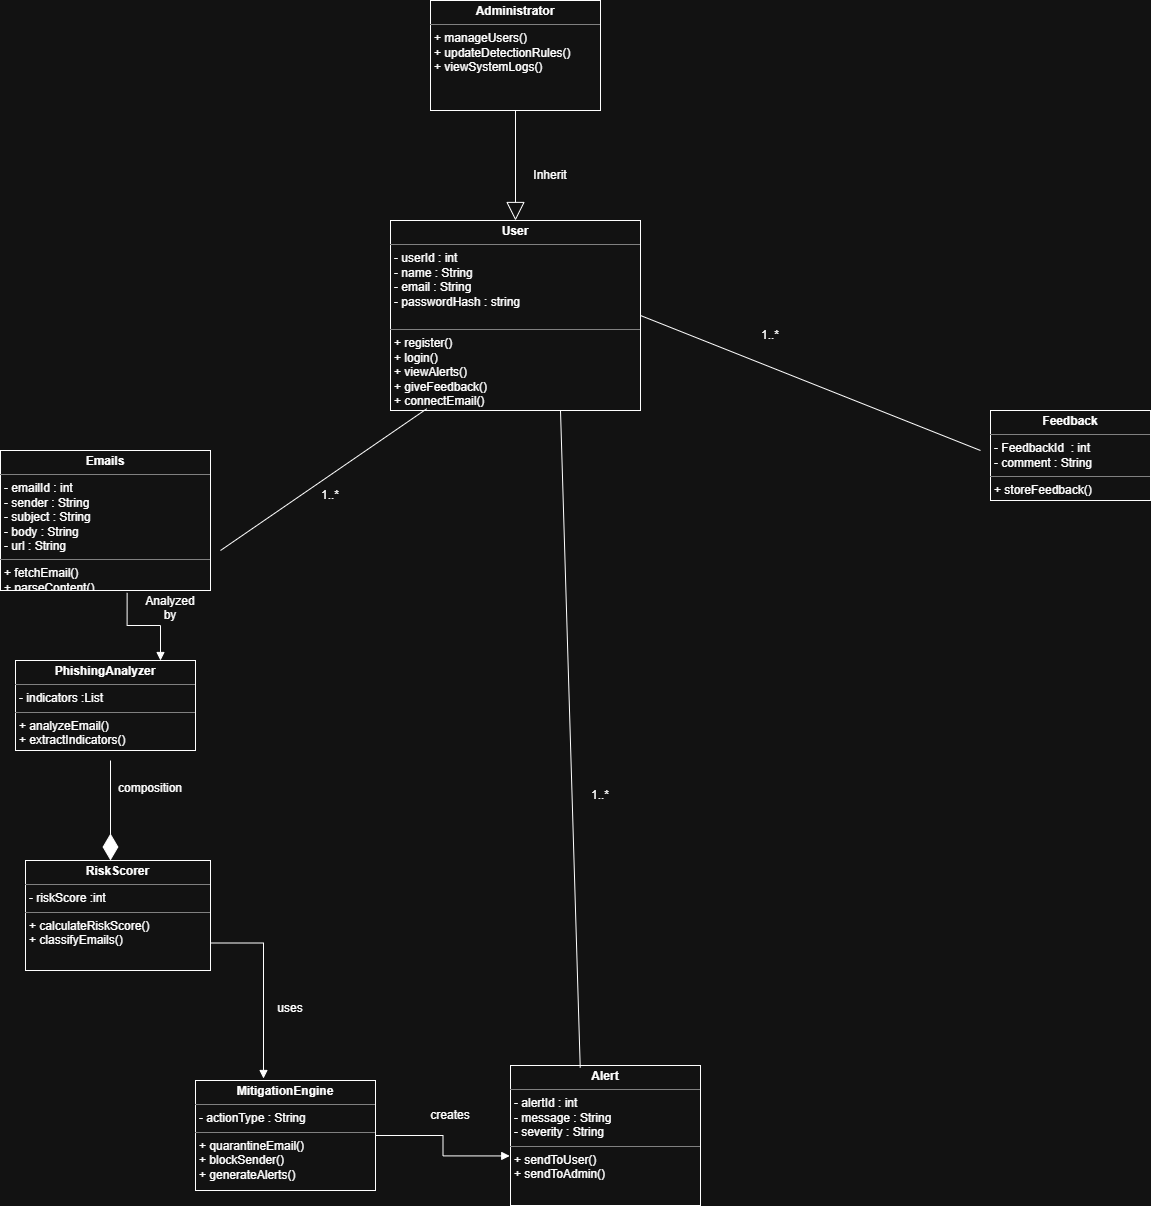

The diagram above was exported from draw.io. Its source (the exported page's mxGraphModel, read from the mxfile embedded in the PNG):
<mxGraphModel dx="1281" dy="527" grid="1" gridSize="10" guides="1" tooltips="1" connect="1" arrows="1" fold="1" page="1" pageScale="1" pageWidth="1400" pageHeight="850" math="0" shadow="0">
  <root>
    <mxCell id="0" />
    <mxCell id="1" parent="0" />
    <mxCell id="jFrLC6_9pBaC3eVt_psL-1" parent="1" style="verticalAlign=top;align=left;overflow=fill;html=1;whiteSpace=wrap;" value="&lt;p style=&quot;margin:0px;margin-top:4px;text-align:center;&quot;&gt;&lt;b&gt;Administrator&lt;/b&gt;&lt;/p&gt;&lt;hr size=&quot;1&quot; style=&quot;border-style:solid;&quot;&gt;&lt;p style=&quot;margin:0px;margin-left:4px;&quot;&gt;&lt;span style=&quot;background-color: transparent; color: light-dark(rgb(0, 0, 0), rgb(255, 255, 255));&quot;&gt;+ manageUsers()&lt;/span&gt;&lt;/p&gt;&lt;p style=&quot;margin:0px;margin-left:4px;&quot;&gt;+ updateDetectionRules()&lt;/p&gt;&lt;p style=&quot;margin:0px;margin-left:4px;&quot;&gt;+ viewSystemLogs()&lt;/p&gt;&lt;p style=&quot;margin:0px;margin-left:4px;&quot;&gt;&lt;br&gt;&lt;/p&gt;" vertex="1">
      <mxGeometry height="110" width="170" x="490" y="20" as="geometry" />
    </mxCell>
    <mxCell id="Jzbf0ZSqSH0Xdn0_8Q5O-38" edge="1" parent="1" source="96qAg5rBcm2dE1zTxb7I-1" style="edgeStyle=orthogonalEdgeStyle;rounded=0;orthogonalLoop=1;jettySize=auto;html=1;exitX=1;exitY=1;exitDx=0;exitDy=0;">
      <mxGeometry relative="1" as="geometry">
        <mxPoint x="690.3478260869567" y="419.82608695652186" as="targetPoint" />
      </mxGeometry>
    </mxCell>
    <mxCell id="96qAg5rBcm2dE1zTxb7I-1" parent="1" style="verticalAlign=top;align=left;overflow=fill;html=1;whiteSpace=wrap;" value="&lt;p style=&quot;margin:0px;margin-top:4px;text-align:center;&quot;&gt;&lt;b&gt;User&lt;/b&gt;&lt;/p&gt;&lt;hr size=&quot;1&quot; style=&quot;border-style:solid;&quot;&gt;&lt;p style=&quot;margin:0px;margin-left:4px;&quot;&gt;- userId : int&lt;/p&gt;&lt;p style=&quot;margin:0px;margin-left:4px;&quot;&gt;- name : String&lt;/p&gt;&lt;p style=&quot;margin:0px;margin-left:4px;&quot;&gt;- email : String&lt;/p&gt;&lt;p style=&quot;margin:0px;margin-left:4px;&quot;&gt;- passwordHash : string&lt;/p&gt;&lt;p style=&quot;margin:0px;margin-left:4px;&quot;&gt;&lt;br&gt;&lt;/p&gt;&lt;hr size=&quot;1&quot; style=&quot;border-style:solid;&quot;&gt;&lt;p style=&quot;margin:0px;margin-left:4px;&quot;&gt;+ register()&lt;/p&gt;&lt;p style=&quot;margin:0px;margin-left:4px;&quot;&gt;+ login()&lt;/p&gt;&lt;p style=&quot;margin:0px;margin-left:4px;&quot;&gt;+ viewAlerts()&lt;/p&gt;&lt;p style=&quot;margin:0px;margin-left:4px;&quot;&gt;+ giveFeedback()&lt;/p&gt;&lt;p style=&quot;margin:0px;margin-left:4px;&quot;&gt;+ connectEmail()&lt;/p&gt;&lt;p style=&quot;margin:0px;margin-left:4px;&quot;&gt;&lt;br&gt;&lt;/p&gt;" vertex="1">
      <mxGeometry height="190" width="250" x="450" y="240" as="geometry" />
    </mxCell>
    <mxCell id="euALwSMDkXB37HBlhaIx-1" parent="1" style="verticalAlign=top;align=left;overflow=fill;html=1;whiteSpace=wrap;" value="&lt;p style=&quot;margin:0px;margin-top:4px;text-align:center;&quot;&gt;&lt;b&gt;Emails&lt;/b&gt;&lt;/p&gt;&lt;hr size=&quot;1&quot; style=&quot;border-style:solid;&quot;&gt;&lt;p style=&quot;margin:0px;margin-left:4px;&quot;&gt;- emailId : int&lt;/p&gt;&lt;p style=&quot;margin:0px;margin-left:4px;&quot;&gt;- sender : String&lt;/p&gt;&lt;p style=&quot;margin:0px;margin-left:4px;&quot;&gt;- subject : String&amp;nbsp;&lt;/p&gt;&lt;p style=&quot;margin:0px;margin-left:4px;&quot;&gt;- body : String&lt;/p&gt;&lt;p style=&quot;margin:0px;margin-left:4px;&quot;&gt;- url : String&lt;/p&gt;&lt;hr size=&quot;1&quot; style=&quot;border-style:solid;&quot;&gt;&lt;p style=&quot;margin:0px;margin-left:4px;&quot;&gt;+ fetchEmail()&lt;/p&gt;&lt;p style=&quot;margin:0px;margin-left:4px;&quot;&gt;+ parseContent()&lt;/p&gt;" vertex="1">
      <mxGeometry height="140" width="210" x="60" y="470" as="geometry" />
    </mxCell>
    <mxCell id="0yYIXmVIEHJxup4zconS-1" parent="1" style="verticalAlign=top;align=left;overflow=fill;html=1;whiteSpace=wrap;" value="&lt;p style=&quot;margin:0px;margin-top:4px;text-align:center;&quot;&gt;&lt;b&gt;Feedback&lt;/b&gt;&lt;/p&gt;&lt;hr size=&quot;1&quot; style=&quot;border-style:solid;&quot;&gt;&lt;p style=&quot;margin:0px;margin-left:4px;&quot;&gt;- FeedbackId&amp;nbsp; : int&lt;/p&gt;&lt;p style=&quot;margin:0px;margin-left:4px;&quot;&gt;- comment : String&lt;/p&gt;&lt;hr size=&quot;1&quot; style=&quot;border-style:solid;&quot;&gt;&lt;p style=&quot;margin:0px;margin-left:4px;&quot;&gt;+ storeFeedback()&lt;/p&gt;" vertex="1">
      <mxGeometry height="90" width="160" x="1050" y="430" as="geometry" />
    </mxCell>
    <mxCell id="jgeEv0EI907_nVupD7Dc-1" parent="1" style="verticalAlign=top;align=left;overflow=fill;html=1;whiteSpace=wrap;" value="&lt;p style=&quot;margin:0px;margin-top:4px;text-align:center;&quot;&gt;&lt;b&gt;PhishingAnalyzer&lt;/b&gt;&lt;/p&gt;&lt;hr size=&quot;1&quot; style=&quot;border-style:solid;&quot;&gt;&lt;p style=&quot;margin:0px;margin-left:4px;&quot;&gt;- indicators :List&lt;/p&gt;&lt;hr size=&quot;1&quot; style=&quot;border-style:solid;&quot;&gt;&lt;p style=&quot;margin:0px;margin-left:4px;&quot;&gt;+ analyzeEmail()&lt;/p&gt;&lt;p style=&quot;margin:0px;margin-left:4px;&quot;&gt;+ extractIndicators()&lt;/p&gt;" vertex="1">
      <mxGeometry height="90" width="180" x="75" y="680" as="geometry" />
    </mxCell>
    <mxCell id="hmMTJVJpA46INlbgDHx3-1" parent="1" style="verticalAlign=top;align=left;overflow=fill;html=1;whiteSpace=wrap;" value="&lt;p style=&quot;margin:0px;margin-top:4px;text-align:center;&quot;&gt;&lt;b&gt;RiskScorer&lt;/b&gt;&lt;/p&gt;&lt;hr size=&quot;1&quot; style=&quot;border-style:solid;&quot;&gt;&lt;p style=&quot;margin:0px;margin-left:4px;&quot;&gt;- riskScore :int&amp;nbsp;&lt;/p&gt;&lt;hr size=&quot;1&quot; style=&quot;border-style:solid;&quot;&gt;&lt;p style=&quot;margin:0px;margin-left:4px;&quot;&gt;+ calculateRiskScore()&lt;/p&gt;&lt;p style=&quot;margin:0px;margin-left:4px;&quot;&gt;+ classifyEmails()&lt;/p&gt;" vertex="1">
      <mxGeometry height="110" width="185" x="85" y="880" as="geometry" />
    </mxCell>
    <mxCell id="hsp8WZOlAu5YyMUzU7Lo-1" parent="1" style="verticalAlign=top;align=left;overflow=fill;html=1;whiteSpace=wrap;" value="&lt;p style=&quot;margin:0px;margin-top:4px;text-align:center;&quot;&gt;&lt;b&gt;MitigationEngine&lt;/b&gt;&lt;/p&gt;&lt;hr size=&quot;1&quot; style=&quot;border-style:solid;&quot;&gt;&lt;p style=&quot;margin:0px;margin-left:4px;&quot;&gt;- actionType : String&lt;/p&gt;&lt;hr size=&quot;1&quot; style=&quot;border-style:solid;&quot;&gt;&lt;p style=&quot;margin:0px;margin-left:4px;&quot;&gt;+ quarantineEmail()&lt;/p&gt;&lt;p style=&quot;margin:0px;margin-left:4px;&quot;&gt;+ blockSender()&lt;/p&gt;&lt;p style=&quot;margin:0px;margin-left:4px;&quot;&gt;+ generateAlerts()&lt;/p&gt;" vertex="1">
      <mxGeometry height="110" width="180" x="255" y="1100" as="geometry" />
    </mxCell>
    <mxCell id="0jEAuZiDhWcu3xCDtIsF-1" parent="1" style="verticalAlign=top;align=left;overflow=fill;html=1;whiteSpace=wrap;" value="&lt;p style=&quot;margin:0px;margin-top:4px;text-align:center;&quot;&gt;&lt;b&gt;Alert&lt;/b&gt;&lt;/p&gt;&lt;hr size=&quot;1&quot; style=&quot;border-style:solid;&quot;&gt;&lt;p style=&quot;margin:0px;margin-left:4px;&quot;&gt;- alertId : int&lt;/p&gt;&lt;p style=&quot;margin:0px;margin-left:4px;&quot;&gt;- message : String&lt;/p&gt;&lt;p style=&quot;margin:0px;margin-left:4px;&quot;&gt;- severity : String&lt;/p&gt;&lt;hr size=&quot;1&quot; style=&quot;border-style:solid;&quot;&gt;&lt;p style=&quot;margin:0px;margin-left:4px;&quot;&gt;+ sendToUser()&lt;/p&gt;&lt;p style=&quot;margin:0px;margin-left:4px;&quot;&gt;+ sendToAdmin()&lt;/p&gt;" vertex="1">
      <mxGeometry height="140" width="190" x="570" y="1085" as="geometry" />
    </mxCell>
    <mxCell id="Jzbf0ZSqSH0Xdn0_8Q5O-1" edge="1" parent="1" source="jFrLC6_9pBaC3eVt_psL-1" style="endArrow=block;endSize=16;endFill=0;html=1;rounded=0;exitX=0.5;exitY=1;exitDx=0;exitDy=0;" target="96qAg5rBcm2dE1zTxb7I-1" value="">
      <mxGeometry relative="1" width="160" as="geometry">
        <mxPoint x="-30" y="340" as="sourcePoint" />
        <mxPoint x="130" y="340" as="targetPoint" />
      </mxGeometry>
    </mxCell>
    <mxCell id="Jzbf0ZSqSH0Xdn0_8Q5O-7" edge="1" parent="1" style="endArrow=none;html=1;rounded=0;entryX=0.145;entryY=0.991;entryDx=0;entryDy=0;entryPerimeter=0;" target="96qAg5rBcm2dE1zTxb7I-1" value="">
      <mxGeometry relative="1" as="geometry">
        <mxPoint x="280" y="570" as="sourcePoint" />
        <mxPoint x="520" y="290" as="targetPoint" />
      </mxGeometry>
    </mxCell>
    <mxCell id="Jzbf0ZSqSH0Xdn0_8Q5O-8" edge="1" parent="1" style="endArrow=diamondThin;endFill=1;endSize=24;html=1;rounded=0;" value="">
      <mxGeometry relative="1" width="160" as="geometry">
        <mxPoint x="170" y="780" as="sourcePoint" />
        <mxPoint x="170" y="880" as="targetPoint" />
      </mxGeometry>
    </mxCell>
    <mxCell id="Jzbf0ZSqSH0Xdn0_8Q5O-9" edge="1" parent="1" style="endArrow=none;html=1;rounded=0;entryX=0.367;entryY=0.016;entryDx=0;entryDy=0;entryPerimeter=0;" target="0jEAuZiDhWcu3xCDtIsF-1" value="">
      <mxGeometry relative="1" as="geometry">
        <mxPoint x="620" y="430" as="sourcePoint" />
        <mxPoint x="640" y="1070" as="targetPoint" />
      </mxGeometry>
    </mxCell>
    <mxCell id="Jzbf0ZSqSH0Xdn0_8Q5O-21" edge="1" parent="1" source="96qAg5rBcm2dE1zTxb7I-1" style="endArrow=none;html=1;rounded=0;exitX=1;exitY=0.5;exitDx=0;exitDy=0;" value="">
      <mxGeometry relative="1" as="geometry">
        <mxPoint x="600" y="630" as="sourcePoint" />
        <mxPoint x="1040" y="470" as="targetPoint" />
      </mxGeometry>
    </mxCell>
    <mxCell id="Jzbf0ZSqSH0Xdn0_8Q5O-31" edge="1" parent="1" source="euALwSMDkXB37HBlhaIx-1" style="endArrow=block;endFill=1;html=1;edgeStyle=orthogonalEdgeStyle;align=left;verticalAlign=top;rounded=0;exitX=0.603;exitY=1.017;exitDx=0;exitDy=0;exitPerimeter=0;" value="">
      <mxGeometry relative="1" x="-1" as="geometry">
        <mxPoint x="270" y="760" as="sourcePoint" />
        <mxPoint x="220" y="680" as="targetPoint" />
      </mxGeometry>
    </mxCell>
    <mxCell id="Jzbf0ZSqSH0Xdn0_8Q5O-36" edge="1" parent="1" source="hmMTJVJpA46INlbgDHx3-1" style="endArrow=block;endFill=1;html=1;edgeStyle=orthogonalEdgeStyle;align=left;verticalAlign=top;rounded=0;exitX=1;exitY=0.75;exitDx=0;exitDy=0;" value="">
      <mxGeometry relative="1" x="-1" as="geometry">
        <mxPoint x="290" y="1030" as="sourcePoint" />
        <mxPoint x="323" y="1098" as="targetPoint" />
      </mxGeometry>
    </mxCell>
    <mxCell id="Jzbf0ZSqSH0Xdn0_8Q5O-37" edge="1" parent="1" source="hsp8WZOlAu5YyMUzU7Lo-1" style="endArrow=block;endFill=1;html=1;edgeStyle=orthogonalEdgeStyle;align=left;verticalAlign=top;rounded=0;exitX=1;exitY=0.5;exitDx=0;exitDy=0;entryX=-0.004;entryY=0.646;entryDx=0;entryDy=0;entryPerimeter=0;" target="0jEAuZiDhWcu3xCDtIsF-1" value="">
      <mxGeometry relative="1" x="-1" as="geometry">
        <mxPoint x="530" y="1140" as="sourcePoint" />
        <mxPoint x="563" y="1208" as="targetPoint" />
      </mxGeometry>
    </mxCell>
    <mxCell id="Jzbf0ZSqSH0Xdn0_8Q5O-39" parent="1" style="text;html=1;whiteSpace=wrap;strokeColor=none;fillColor=none;align=center;verticalAlign=middle;rounded=0;" value="Inherit" vertex="1">
      <mxGeometry height="30" width="60" x="580" y="180" as="geometry" />
    </mxCell>
    <mxCell id="Jzbf0ZSqSH0Xdn0_8Q5O-45" parent="1" style="text;html=1;whiteSpace=wrap;strokeColor=none;fillColor=none;align=center;verticalAlign=middle;rounded=0;" value="1..*" vertex="1">
      <mxGeometry height="30" width="60" x="360" y="500" as="geometry" />
    </mxCell>
    <mxCell id="Jzbf0ZSqSH0Xdn0_8Q5O-46" parent="1" style="text;html=1;whiteSpace=wrap;strokeColor=none;fillColor=none;align=center;verticalAlign=middle;rounded=0;" value="1..*" vertex="1">
      <mxGeometry height="30" width="60" x="800" y="340" as="geometry" />
    </mxCell>
    <mxCell id="Jzbf0ZSqSH0Xdn0_8Q5O-47" parent="1" style="text;html=1;whiteSpace=wrap;strokeColor=none;fillColor=none;align=center;verticalAlign=middle;rounded=0;" value="Analyzed by&lt;div&gt;&lt;br&gt;&lt;/div&gt;" vertex="1">
      <mxGeometry height="30" width="60" x="200" y="620" as="geometry" />
    </mxCell>
    <mxCell id="Jzbf0ZSqSH0Xdn0_8Q5O-48" parent="1" style="text;html=1;whiteSpace=wrap;strokeColor=none;fillColor=none;align=center;verticalAlign=middle;rounded=0;" value="composition&lt;div&gt;&lt;br&gt;&lt;/div&gt;" vertex="1">
      <mxGeometry height="30" width="60" x="180" y="800" as="geometry" />
    </mxCell>
    <mxCell id="Jzbf0ZSqSH0Xdn0_8Q5O-49" parent="1" style="text;html=1;whiteSpace=wrap;strokeColor=none;fillColor=none;align=center;verticalAlign=middle;rounded=0;" value="uses&lt;div&gt;&lt;br&gt;&lt;/div&gt;" vertex="1">
      <mxGeometry height="30" width="60" x="320" y="1020" as="geometry" />
    </mxCell>
    <mxCell id="Jzbf0ZSqSH0Xdn0_8Q5O-50" parent="1" style="text;html=1;whiteSpace=wrap;strokeColor=none;fillColor=none;align=center;verticalAlign=middle;rounded=0;" value="creates" vertex="1">
      <mxGeometry height="30" width="60" x="480" y="1120" as="geometry" />
    </mxCell>
    <mxCell id="Jzbf0ZSqSH0Xdn0_8Q5O-51" parent="1" style="text;html=1;whiteSpace=wrap;strokeColor=none;fillColor=none;align=center;verticalAlign=middle;rounded=0;" value="1..*" vertex="1">
      <mxGeometry height="30" width="60" x="630" y="800" as="geometry" />
    </mxCell>
  </root>
</mxGraphModel>